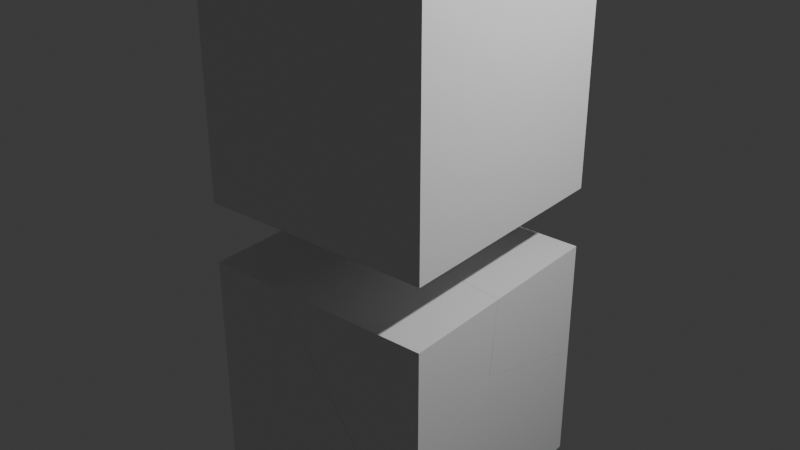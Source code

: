 # Source: cubo_da_7_rotti.blend  (saved by Blender 4.3.34; exported with 4.5.12 LTS)
import bpy
from mathutils import Matrix  # noqa: F401  (used for matrix-valued properties, if any)

bpy.ops.wm.read_factory_settings(use_empty=True)
scene = bpy.context.scene
scene.name = 'Scene'

# ---- collections
col_collection = bpy.data.collections.new('Collection'); scene.collection.children.link(col_collection)

# ---- materials (node trees are filled in below, after node groups)
mat_material = bpy.data.materials.new('Material')
mat_material.alpha_threshold = 0.0
mat_material.roughness = 0.5
mat_material.line_color = (0.0, 0.0, 0.0, 1.0)

# ---- material node trees
mat_material.use_nodes = True; mat_material.node_tree.nodes.clear()
_N = mat_material.node_tree.nodes; _L = mat_material.node_tree.links
n0 = _N.new('ShaderNodeOutputMaterial'); n0.name = 'Material Output'; n0.location = (300, 300)
n1 = _N.new('ShaderNodeBsdfPrincipled'); n1.name = 'Principled BSDF'; n1.location = (10, 300)
n1.inputs[3].default_value = 1.45
_L.new(n1.outputs[0], n0.inputs[0])
n0.is_active_output = True

# ---- world
world_world = bpy.data.worlds.new('World'); scene.world = world_world
world_world.use_nodes = True; world_world.node_tree.nodes.clear()
_N = world_world.node_tree.nodes; _L = world_world.node_tree.links
n0 = _N.new('ShaderNodeOutputWorld'); n0.name = 'World Output'; n0.location = (300, 300)
n1 = _N.new('ShaderNodeBackground'); n1.name = 'Background'; n1.location = (10, 300)
n1.inputs[0].default_value = (0.05088, 0.05088, 0.05088, 1.0)
_L.new(n1.outputs[0], n0.inputs[0])
n0.is_active_output = True
world_world.color = (0.05088, 0.05088, 0.05088)
world_world.sun_shadow_jitter_overblur = 0.0

# ---- lights
light_light = bpy.data.lights.new('Light', 'POINT')
light_light.energy = 1000.0
light_light.shadow_soft_size = 0.1

# ---- meshes
me_cube = bpy.data.meshes.new('Cube')
me_cube.from_pydata([(1.0, 1.0, 1.0), (1.0, 1.0, -1.0), (1.0, -1.0, 1.0), (1.0, -1.0, -1.0), (-1.0, 1.0, 1.0), (-1.0, 1.0, -1.0), (-1.0, -1.0, 1.0), (-1.0, -1.0, -1.0)], [], [(0, 4, 6, 2), (3, 2, 6, 7), (7, 6, 4, 5), (5, 1, 3, 7), (1, 0, 2, 3), (5, 4, 0, 1)])
_uv = me_cube.uv_layers.new(name='UVMap')
_uv.uv.foreach_set('vector', [0.625, 0.5, 0.875, 0.5, 0.875, 0.75, 0.625, 0.75, 0.375, 0.75, 0.625, 0.75, 0.625, 1.0, 0.375, 1.0, 0.375, 0.0, 0.625, 0.0, 0.625, 0.25, 0.375, 0.25, 0.125, 0.5, 0.375, 0.5, 0.375, 0.75, 0.125, 0.75, 0.375, 0.5, 0.625, 0.5, 0.625, 0.75, 0.375, 0.75, 0.375, 0.25, 0.625, 0.25, 0.625, 0.5, 0.375, 0.5])
me_cube.materials.append(mat_material)
me_cube.use_mirror_vertex_groups = False
me_cube.update()
me_cube_cell_005 = bpy.data.meshes.new('Cube_cell.005')
me_cube_cell_005.from_pydata([(0.5952, 1.017, -0.6226), (0.5952, -0.9832, -0.6226), (-0.05045, -0.04025, 0.5834), (-0.3728, -0.9832, -0.6226), (0.06241, -0.9832, 0.1245), (-1.182, 1.017, -0.6226), (-0.7611, 1.017, 0.0986), (0.07627, -0.9832, 0.1482), (-0.7486, 1.017, 0.12), (0.5952, 1.017, 0.3772), (0.5952, -0.1277, 0.7342), (0.5952, -0.9832, 0.3043), (-1.182, 1.017, -0.6226), (-0.7611, 1.017, 0.0986), (-0.3728, -0.9832, -0.6226), (0.06241, -0.9832, 0.1245), (0.07627, -0.9832, 0.1482), (-0.7486, 1.017, 0.12), (0.5952, 1.017, 0.3772), (0.5952, -0.1277, 0.7342), (0.5952, -0.9832, 0.3043)], [], [(20, 19, 2, 16), (16, 2, 17, 13, 15), (12, 14, 15, 13), (11, 7, 4, 3, 1), (5, 0, 1, 3), (11, 1, 0, 18, 10), (18, 0, 5, 6, 8), (2, 19, 9, 17)])
_k = set([(3, 4), (3, 5), (4, 7), (5, 6), (6, 8), (7, 11), (8, 18), (9, 17), (9, 19), (10, 11), (10, 18), (12, 13), (12, 14), (13, 17), (14, 15), (15, 16), (16, 20), (19, 20)])
me_cube_cell_005.attributes.new('sharp_edge', 'BOOLEAN', 'EDGE').data.foreach_set('value', [ (min(e.vertices), max(e.vertices)) in _k for e in me_cube_cell_005.edges])
_uv = me_cube_cell_005.uv_layers.new(name='UVMap')
_uv.uv.foreach_set('vector', [0.1454, 0.08942, 0.07252, 0.0, 1.0, 0.0, 1.0, 0.9497, 0.05029, 0.0, 1.0, 0.0, 1.0, 0.9546, 0.9761, 0.9761, 0.02378, 0.02378, 0.976, 0.9357, 0.08641, 0.02365, 0.02378, 0.0, 0.9761, 0.0, 0.4909, 0.75, 0.4713, 0.8149, 0.4684, 0.8166, 0.375, 0.871, 0.375, 0.75, 0.1529, 0.5, 0.375, 0.5, 0.375, 0.75, 0.254, 0.75, 0.4909, 0.75, 0.375, 0.75, 0.375, 0.5, 0.5, 0.5, 0.5446, 0.6431, 0.5, 0.5, 0.375, 0.5, 0.375, 0.2779, 0.4652, 0.3305, 0.4678, 0.332, 0.0, 0.0, 0.9275, 0.0, 0.9546, 0.01288, 0.9546, 0.9546])
me_cube_cell_005.materials.append(mat_material)
me_cube_cell_005.update()
me_cube_cell_006 = bpy.data.meshes.new('Cube_cell.006')
me_cube_cell_006.from_pydata([(0.8823, 0.4227, 0.5247), (0.236, -0.6335, -0.2675), (-0.7836, 0.1001, 0.5247), (-0.7918, 0.1095, 0.5247), (-0.5341, 0.4227, -0.5802), (-0.7524, 0.4227, -0.1248), (-0.435, 0.4227, -0.7258), (0.8823, 0.4227, -0.4735), (0.8823, -0.6852, -0.1285), (-0.4617, 0.4227, -0.7308), (0.8823, -0.7208, -0.1173), (-0.2848, -0.472, 0.5247), (-0.6042, 0.4227, 0.5247), (0.8823, -0.6569, 0.5247), (-0.5341, 0.4227, -0.5802), (-0.7524, 0.4227, -0.1248), (-0.7836, 0.1001, 0.5247), (-0.7918, 0.1095, 0.5247), (-0.435, 0.4227, -0.7258), (0.8823, 0.4227, -0.4735), (0.8823, -0.6852, -0.1285), (-0.4617, 0.4227, -0.7308), (0.8823, -0.7208, -0.1173), (-0.2848, -0.472, 0.5247), (-0.6042, 0.4227, 0.5247), (0.8823, -0.6569, 0.5247)], [], [(14, 16, 17, 15), (19, 20, 18), (1, 21, 18, 20, 22), (17, 24, 15), (23, 16, 14, 21, 1), (3, 2, 11, 25, 0, 12), (8, 7, 0, 25, 10), (4, 5, 12, 0, 7, 6, 9), (23, 1, 22, 13)])
_k = set([(2, 3), (2, 11), (3, 12), (4, 5), (4, 9), (5, 12), (6, 7), (6, 9), (7, 8), (8, 10), (10, 25), (11, 25), (13, 22), (13, 23), (14, 15), (14, 21), (15, 24), (16, 17), (16, 23), (17, 24), (18, 19), (18, 21), (19, 20), (20, 22)])
me_cube_cell_006.attributes.new('sharp_edge', 'BOOLEAN', 'EDGE').data.foreach_set('value', [ (min(e.vertices), max(e.vertices)) in _k for e in me_cube_cell_006.edges])
_uv = me_cube_cell_006.uv_layers.new(name='UVMap')
_uv.uv.foreach_set('vector', [0.8698, 0.8698, 0.0375, 0.0375, 0.062, 0.0, 0.8709, 0.0, 0.07618, 0.03475, 1.0, 0.03532, 1.0, 0.958, 1.0, 0.0, 1.0, 0.9544, 0.958, 0.958, 0.03532, 0.03532, 0.07238, 0.0, 1.0, 0.938, 0.1915, 0.1297, 1.0, 0.1291, 0.9404, 0.0, 1.0, 0.0375, 1.0, 0.8698, 0.9544, 0.9544, 0.0, 0.0, 0.8343, 0.5391, 0.8332, 0.5403, 0.7709, 0.6118, 0.625, 0.635, 0.625, 0.5, 0.8108, 0.5, 0.5433, 0.6385, 0.5002, 0.5, 0.625, 0.5, 0.625, 0.635, 0.5447, 0.6429, 0.4869, 0.323, 0.5438, 0.2957, 0.625, 0.3142, 0.625, 0.5, 0.5002, 0.5, 0.4687, 0.3353, 0.4681, 0.332, 1.0, 0.05958, 1.0, 0.0, 1.0, 0.9276, 0.06623, 0.05952])
me_cube_cell_006.materials.append(mat_material)
me_cube_cell_006.update()
me_cube_cell_001 = bpy.data.meshes.new('Cube_cell.001')
me_cube_cell_001.from_pydata([(-0.4758, 0.7741, -1.202), (-0.4758, -1.226, 0.7982), (-0.4758, -1.226, -1.202), (0.8764, -0.2832, 0.004907), (-0.2556, 0.7741, -1.202), (0.5539, -1.226, -1.202), (0.1781, 0.7741, -0.4588), (1.003, -1.226, -0.4309), (0.1495, -1.226, 0.7982), (0.3549, -0.1213, 0.7982), (-0.4758, 0.5132, 0.7982), (-0.182, 0.4653, 0.7982), (-0.4758, 0.7741, 0.268), (-0.1124, 0.7741, 0.1455), (-0.1511, 0.4602, 0.7982), (-0.1429, 0.4507, 0.7982), (0.1064, 0.7741, -0.3094), (-0.2556, 0.7741, -1.202), (0.5539, -1.226, -1.202), (0.1781, 0.7741, -0.4588), (1.003, -1.226, -0.4309), (-0.4758, 0.5132, 0.7982), (-0.4758, 0.7741, 0.268), (0.1495, -1.226, 0.7982), (0.3549, -0.1213, 0.7982), (-0.182, 0.4653, 0.7982), (-0.1511, 0.4602, 0.7982), (-0.1124, 0.7741, 0.1455), (0.1064, 0.7741, -0.3094), (-0.1429, 0.4507, 0.7982)], [], [(24, 3, 19, 28, 29), (3, 20, 18, 17, 19), (25, 22, 21), (22, 25, 26, 27), (28, 27, 26, 29), (3, 24, 23, 20), (14, 11, 10, 1, 8, 9, 15), (8, 1, 2, 5, 7), (0, 2, 1, 10, 12), (5, 2, 0, 4), (4, 0, 12, 13, 16, 6)])
_k = set([(4, 5), (4, 6), (5, 7), (6, 16), (7, 8), (8, 9), (9, 15), (10, 11), (10, 12), (11, 14), (12, 13), (13, 16), (14, 15), (17, 18), (17, 19), (18, 20), (19, 28), (20, 23), (21, 22), (21, 25), (22, 27), (23, 24), (24, 29), (25, 26), (26, 29), (27, 28)])
me_cube_cell_001.attributes.new('sharp_edge', 'BOOLEAN', 'EDGE').data.foreach_set('value', [ (min(e.vertices), max(e.vertices)) in _k for e in me_cube_cell_001.edges])
_uv = me_cube_cell_001.uv_layers.new(name='UVMap')
_uv.uv.foreach_set('vector', [1.0, 0.05876, 1.0, 0.0, 1.0, 0.9548, 0.8711, 0.8711, 0.03761, 0.03761, 0.0, 0.0, 0.9501, 0.0, 0.993, 0.9573, 0.08863, 0.02398, 0.04518, 0.0, 0.07512, 0.0, 0.8663, 0.0, 0.8645, 0.7898, 0.8663, 0.8663, 0.07512, 0.07512, 0.06204, 0.0, 0.8722, 0.0, 1.0, 0.8711, 0.1278, 0.0, 0.938, 0.0, 1.0, 0.03761, 0.0, 0.0, 0.9412, 0.0, 0.9944, 0.9441, 0.04994, 0.0, 0.8344, 0.5392, 0.8383, 0.5386, 0.875, 0.5326, 0.875, 0.75, 0.7968, 0.75, 0.7712, 0.6119, 0.8334, 0.5404, 0.625, 0.9218, 0.625, 1.0, 0.375, 1.0, 0.375, 0.8713, 0.4714, 0.8151, 0.375, 0.25, 0.375, 0.0, 0.625, 0.0, 0.625, 0.2174, 0.5587, 0.25, 0.2537, 0.75, 0.125, 0.75, 0.125, 0.5, 0.1525, 0.5, 0.375, 0.2775, 0.375, 0.25, 0.5587, 0.25, 0.5434, 0.2954, 0.4866, 0.3228, 0.4679, 0.3317])
me_cube_cell_001.materials.append(mat_material)
me_cube_cell_001.update()
me_cube_cell_002 = bpy.data.meshes.new('Cube_cell.002')
me_cube_cell_002.from_pydata([(0.3804, -0.5003, 0.5131), (-0.2655, 0.4417, -0.279), (-0.1382, -0.5003, -0.7144), (-0.9923, -0.5003, 0.5131), (0.3804, 0.354, -0.1283), (0.3804, 0.2668, -0.1722), (-0.1002, -0.5003, -0.7029), (0.3804, -0.5003, -0.5574), (-0.7864, 0.6029, 0.5131), (0.3804, 0.4185, 0.5131), (0.3804, 0.4174, 0.5018), (-0.1382, -0.5003, -0.7144), (-0.9923, -0.5003, 0.5131), (0.3804, 0.354, -0.1283), (0.3804, 0.2668, -0.1722), (-0.1002, -0.5003, -0.7029), (0.3804, -0.5003, -0.5574), (-0.7864, 0.6029, 0.5131), (0.3804, 0.4185, 0.5131), (0.3804, 0.4174, 0.5018)], [], [(1, 13, 14, 15, 11), (15, 14, 16), (1, 17, 18, 19), (1, 19, 13), (8, 12, 0, 9), (7, 0, 12, 2, 6), (10, 9, 0, 7, 5, 4), (3, 17, 1, 11)])
_k = set([(2, 6), (2, 12), (3, 11), (3, 17), (4, 5), (4, 10), (5, 7), (6, 7), (8, 9), (8, 12), (9, 10), (11, 15), (13, 14), (13, 19), (14, 16), (15, 16), (17, 18), (18, 19)])
me_cube_cell_002.attributes.new('sharp_edge', 'BOOLEAN', 'EDGE').data.foreach_set('value', [ (min(e.vertices), max(e.vertices)) in _k for e in me_cube_cell_002.edges])
_uv = me_cube_cell_002.uv_layers.new(name='UVMap')
_uv.uv.foreach_set('vector', [0.0, 0.0, 0.9277, 0.0, 1.0, 0.08958, 1.0, 0.9444, 0.9497, 0.9497, 0.9444, 0.9444, 0.08958, 0.08958, 0.9441, 0.08911, 1.0, 1.0, 0.05889, 0.05889, 0.9925, 0.05896, 1.0, 0.07242, 1.0, 1.0, 0.07242, 0.07242, 1.0, 0.07234, 0.7709, 0.6121, 0.7966, 0.75, 0.625, 0.75, 0.625, 0.6351, 0.4912, 0.75, 0.625, 0.75, 0.625, 0.9216, 0.4716, 0.8148, 0.473, 0.8101, 0.6236, 0.6353, 0.625, 0.6351, 0.625, 0.75, 0.4912, 0.75, 0.5393, 0.6541, 0.5448, 0.6432, 0.05592, 0.005946, 0.05889, 0.0, 1.0, 0.0, 1.0, 0.9497])
me_cube_cell_002.materials.append(mat_material)
me_cube_cell_002.update()
me_cube_cell_003 = bpy.data.meshes.new('Cube_cell.003')
me_cube_cell_003.from_pydata([(-0.1998, 0.095, 0.1955), (0.1632, 0.095, -0.4515), (0.312, 0.095, 0.1955), (0.1243, -0.2166, 0.1955), (-0.1998, -0.1634, 0.1955), (-0.1998, 0.095, -0.3306), (0.312, 0.095, 0.1955), (0.1243, -0.2166, 0.1955), (0.1632, 0.095, -0.4515), (-0.1998, -0.1634, 0.1955), (-0.1998, 0.095, -0.3306)], [], [(7, 8, 6), (9, 3, 2, 0), (9, 0, 10), (0, 2, 1, 10), (4, 5, 8, 7)])
_k = set([(1, 2), (1, 10), (2, 3), (3, 9), (4, 5), (4, 7), (5, 8), (6, 7), (6, 8), (9, 10)])
me_cube_cell_003.attributes.new('sharp_edge', 'BOOLEAN', 'EDGE').data.foreach_set('value', [ (min(e.vertices), max(e.vertices)) in _k for e in me_cube_cell_003.edges])
_uv = me_cube_cell_003.uv_layers.new(name='UVMap')
_uv.uv.foreach_set('vector', [0.06237, 0.0, 0.8697, 0.0, 0.8712, 0.8089, 0.875, 0.5323, 0.8345, 0.539, 0.811, 0.5, 0.875, 0.5, 0.625, 0.2177, 0.625, 0.25, 0.5592, 0.25, 0.625, 0.25, 0.625, 0.314, 0.5441, 0.2954, 0.5592, 0.25, 0.2108, 0.1346, 0.135, 0.1291, 1.0, 0.1303, 1.0, 0.9376])
me_cube_cell_003.materials.append(mat_material)
me_cube_cell_003.update()

# ---- objects
ob_cube = bpy.data.objects.new('Cube', me_cube)
ob_object = bpy.data.objects.new('Object', light_light)
ob_cube_cell = bpy.data.objects.new('Cube_cell', me_cube_cell_005)
ob_cube_cell_001 = bpy.data.objects.new('Cube_cell.001', me_cube_cell_006)
ob_cube_cell_002 = bpy.data.objects.new('Cube_cell.002', me_cube_cell_001)
ob_cube_cell_003 = bpy.data.objects.new('Cube_cell.003', me_cube_cell_002)
ob_cube_cell_004 = bpy.data.objects.new('Cube_cell.004', me_cube_cell_003)

# ---- transforms, parenting, visibility, modifiers, constraints
ob_cube.location = (0.0, 0.0, 2.531)
ob_cube.lock_rotations_4d = False
ob_cube.empty_display_type = 'ARROWS'
ob_cube.lineart.crease_threshold = 0.0
ob_object.location = (4.076, 1.005, 5.904)
ob_object.rotation_euler = (0.6503, 0.05522, 1.866)
ob_object.lock_rotations_4d = False
ob_object.empty_display_type = 'ARROWS'
ob_object.color = (0.0, 0.0, 0.0, 0.0)
ob_object.lineart.crease_threshold = 0.0
ob_cube_cell.location = (0.4048, -0.01679, -0.3591)
ob_cube_cell_001.location = (0.1177, 0.5773, 0.4935)
ob_cube_cell_002.location = (-0.5242, 0.2259, 0.22)
ob_cube_cell_003.location = (0.6196, -0.4997, 0.5051)
ob_cube_cell_004.location = (-0.8002, 0.905, 0.8227)

# ---- collection membership
col_collection.objects.link(ob_cube)
col_collection.objects.link(ob_object)
col_collection.objects.link(ob_cube_cell)
col_collection.objects.link(ob_cube_cell_001)
col_collection.objects.link(ob_cube_cell_002)
col_collection.objects.link(ob_cube_cell_003)
col_collection.objects.link(ob_cube_cell_004)

# ---- scene / render settings (as saved in the file)
scene.frame_start = 1; scene.frame_end = 250; scene.frame_set(1)
scene.render.engine = 'BLENDER_EEVEE_NEXT'
bpy.context.view_layer.update()

# ---- added for rendering (the .blend has no active camera): camera
cam_auto = bpy.data.cameras.new('AutoCamera')
cam_auto.lens = 50.0
cam_auto.sensor_width = 36.0
cam_auto.clip_end = 1000.0
ob_auto_camera = bpy.data.objects.new('AutoCamera', cam_auto)
scene.collection.objects.link(ob_auto_camera)
ob_auto_camera.location = (4.92747, -5.91296, 5.21648)
ob_auto_camera.rotation_euler = (1.09748, -7.21219e-08, 0.694738)
scene.camera = ob_auto_camera
bpy.context.view_layer.update()
